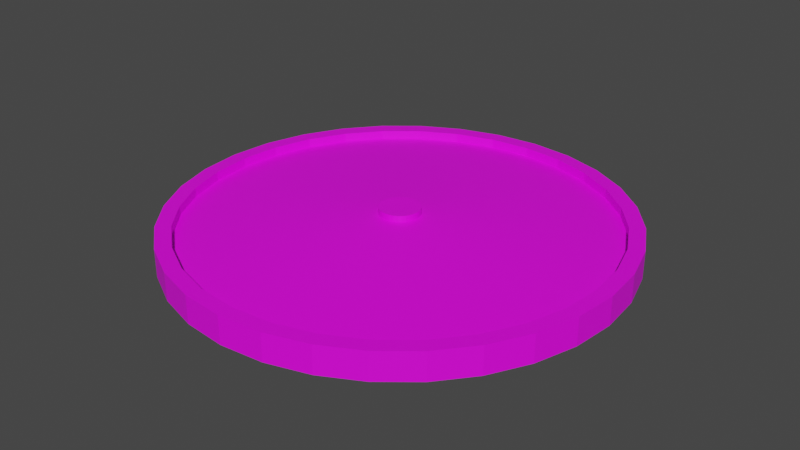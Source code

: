 # Source: shieldBigRat.blend  (saved by Blender 3.3.6; exported with 4.5.12 LTS)
import bpy
from mathutils import Matrix  # noqa: F401  (used for matrix-valued properties, if any)

bpy.ops.wm.read_factory_settings(use_empty=True)
scene = bpy.context.scene
scene.name = 'Scene'

# ---- collections
col_collection = bpy.data.collections.new('Collection'); scene.collection.children.link(col_collection)

# ---- images (referenced by path relative to the original .blend; pixels are not part of the script)
import os
ASSET_DIR = os.environ.get("B2B_ASSET_DIR", "")  # directory of the original .blend (textures are referenced by path, not embedded)
HERE = os.path.dirname(os.path.abspath(__file__))  # packed textures are extracted next to this script under _unpacked/

def load_image(name, relpath, width, height, colorspace="sRGB"):
    """Load a texture the original file referenced (path relative to the .blend, or extracted next to this script)."""
    p = next((c for c in (os.path.join(HERE, relpath), os.path.join(ASSET_DIR, relpath)) if relpath and os.path.exists(c)), "")
    if p:
        img = bpy.data.images.load(p, check_existing=True)
        img.name = name
    else:  # same state as the original file: an image datablock whose file is absent (Cycles renders it pink)
        img = bpy.data.images.new(name, width, height)
        img.source = "FILE"
        img.filepath = "//" + (relpath or name)
    img.colorspace_settings.name = colorspace
    return img
img_shieldbigrat_001 = load_image('shieldBigRat.001', 'shieldBigRat.png', 1024, 1024, 'sRGB')

# ---- materials (node trees are filled in below, after node groups)
mat_material_001 = bpy.data.materials.new('Material.001')
mat_material_001.use_transparent_shadow = False

# ---- material node trees
mat_material_001.use_nodes = True; mat_material_001.node_tree.nodes.clear()
_N = mat_material_001.node_tree.nodes; _L = mat_material_001.node_tree.links
n0 = _N.new('ShaderNodeBsdfPrincipled'); n0.name = 'Principled BSDF'; n0.location = (10, 300)
n0.distribution = 'GGX'
n0.subsurface_method = 'RANDOM_WALK_SKIN'
n0.inputs[3].default_value = 1.45
n0.inputs[27].default_value = (0.0, 0.0, 0.0, 1.0)
n0.inputs[28].default_value = 1.0
n1 = _N.new('ShaderNodeOutputMaterial'); n1.name = 'Material Output'; n1.location = (300, 300)
n2 = _N.new('ShaderNodeTexImage'); n2.name = 'Image Texture'; n2.location = (-377, 303)
n2.image = img_shieldbigrat_001
_L.new(n0.outputs[0], n1.inputs[0])
_L.new(n2.outputs[0], n0.inputs[0])
n1.is_active_output = True

# ---- world
world_world = bpy.data.worlds.new('World'); scene.world = world_world
world_world.use_nodes = True; world_world.node_tree.nodes.clear()
_N = world_world.node_tree.nodes; _L = world_world.node_tree.links
n0 = _N.new('ShaderNodeOutputWorld'); n0.name = 'World Output'; n0.location = (300, 300)
n1 = _N.new('ShaderNodeBackground'); n1.name = 'Background'; n1.location = (10, 300)
n1.inputs[0].default_value = (0.05088, 0.05088, 0.05088, 1.0)
_L.new(n1.outputs[0], n0.inputs[0])
n0.is_active_output = True
world_world.color = (0.05088, 0.05088, 0.05088)
world_world.use_sun_shadow = False
world_world.sun_shadow_jitter_overblur = 0.0

# ---- meshes
me_cylinder = bpy.data.meshes.new('Cylinder')
me_cylinder.from_pydata([(0.0, 1.0, 0.0223), (0.0, 0.9319, 0.1468), (0.1951, 0.9808, 0.0223), (0.1818, 0.914, 0.1468), (0.3827, 0.9239, 0.0223), (0.3566, 0.861, 0.1468), (0.5556, 0.8315, 0.0223), (0.5177, 0.7749, 0.1468), (0.7071, 0.7071, 0.0223), (0.659, 0.659, 0.1468), (0.8315, 0.5556, 0.0223), (0.7749, 0.5177, 0.1468), (0.9239, 0.3827, 0.0223), (0.861, 0.3566, 0.1468), (0.9808, 0.1951, 0.0223), (0.914, 0.1818, 0.1468), (1.0, 0.0, 0.0223), (0.9319, 0.0, 0.1468), (0.9808, -0.1951, 0.0223), (0.914, -0.1818, 0.1468), (0.9239, -0.3827, 0.0223), (0.861, -0.3566, 0.1468), (0.8315, -0.5556, 0.0223), (0.7749, -0.5177, 0.1468), (0.7071, -0.7071, 0.0223), (0.659, -0.659, 0.1468), (0.5556, -0.8315, 0.0223), (0.5177, -0.7749, 0.1468), (0.3827, -0.9239, 0.0223), (0.3566, -0.861, 0.1468), (0.1951, -0.9808, 0.0223), (0.1818, -0.914, 0.1468), (0.0, -1.0, 0.0223), (0.0, -0.9319, 0.1468), (-0.1951, -0.9808, 0.0223), (-0.1818, -0.914, 0.1468), (-0.3827, -0.9239, 0.0223), (-0.3566, -0.861, 0.1468), (-0.5556, -0.8315, 0.0223), (-0.5177, -0.7749, 0.1468), (-0.7071, -0.7071, 0.0223), (-0.659, -0.659, 0.1468), (-0.8315, -0.5556, 0.0223), (-0.7749, -0.5177, 0.1468), (-0.9239, -0.3827, 0.0223), (-0.861, -0.3566, 0.1468), (-0.9808, -0.1951, 0.0223), (-0.914, -0.1818, 0.1468), (-1.0, 0.0, 0.0223), (-0.9319, 0.0, 0.1468), (-0.9808, 0.1951, 0.0223), (-0.914, 0.1818, 0.1468), (-0.9239, 0.3827, 0.0223), (-0.861, 0.3566, 0.1468), (-0.8315, 0.5556, 0.0223), (-0.7749, 0.5177, 0.1468), (-0.7071, 0.7071, 0.0223), (-0.659, 0.659, 0.1468), (-0.5556, 0.8315, 0.0223), (-0.5177, 0.7749, 0.1468), (-0.3827, 0.9239, 0.0223), (-0.3566, 0.861, 0.1468), (-0.1951, 0.9808, 0.0223), (-0.1818, 0.914, 0.1468), (0.1951, 0.9808, 0.1468), (0.0, 1.0, 0.1468), (0.3827, 0.9239, 0.1468), (0.5556, 0.8315, 0.1468), (0.7071, 0.7071, 0.1468), (0.8315, 0.5556, 0.1468), (0.9239, 0.3827, 0.1468), (0.9808, 0.1951, 0.1468), (1.0, 0.0, 0.1468), (0.9808, -0.1951, 0.1468), (0.9239, -0.3827, 0.1468), (0.8315, -0.5556, 0.1468), (0.7071, -0.7071, 0.1468), (0.5556, -0.8315, 0.1468), (0.3827, -0.9239, 0.1468), (0.1951, -0.9808, 0.1468), (0.0, -1.0, 0.1468), (-0.1951, -0.9808, 0.1468), (-0.3827, -0.9239, 0.1468), (-0.5556, -0.8315, 0.1468), (-0.7071, -0.7071, 0.1468), (-0.8315, -0.5556, 0.1468), (-0.9239, -0.3827, 0.1468), (-0.9808, -0.1951, 0.1468), (-1.0, 0.0, 0.1468), (-0.9808, 0.1951, 0.1468), (-0.9239, 0.3827, 0.1468), (-0.8315, 0.5556, 0.1468), (-0.7071, 0.7071, 0.1468), (-0.5556, 0.8315, 0.1468), (-0.3827, 0.9239, 0.1468), (-0.1951, 0.9808, 0.1468), (0.01754, 0.08818, 0.1667), (-1.922e-08, 0.0899, 0.1667), (0.0344, 0.08306, 0.1667), (0.04995, 0.07475, 0.1667), (0.06357, 0.06357, 0.1667), (0.07475, 0.04995, 0.1667), (0.08306, 0.0344, 0.1667), (0.08818, 0.01754, 0.1667), (0.0899, -1.337e-08, 0.1667), (0.08818, -0.01754, 0.1667), (0.08306, -0.0344, 0.1667), (0.07475, -0.04995, 0.1667), (0.06357, -0.06357, 0.1667), (0.04995, -0.07475, 0.1667), (0.0344, -0.08306, 0.1667), (0.01754, -0.08818, 0.1667), (-1.922e-08, -0.0899, 0.1667), (-0.01754, -0.08818, 0.1667), (-0.0344, -0.08306, 0.1667), (-0.04995, -0.07475, 0.1667), (-0.06357, -0.06357, 0.1667), (-0.07475, -0.04995, 0.1667), (-0.08306, -0.0344, 0.1667), (-0.08818, -0.01754, 0.1667), (-0.0899, -1.337e-08, 0.1667), (-0.08818, 0.01754, 0.1667), (-0.08306, 0.0344, 0.1667), (-0.07475, 0.04995, 0.1667), (-0.06357, 0.06357, 0.1667), (-0.04995, 0.07475, 0.1667), (-0.0344, 0.08306, 0.1667), (-0.01754, 0.08818, 0.1667), (0.1818, 0.914, 0.106), (0.0, 0.9319, 0.106), (0.3566, 0.861, 0.106), (0.5177, 0.7749, 0.106), (0.659, 0.659, 0.106), (0.7749, 0.5177, 0.106), (0.861, 0.3566, 0.106), (0.914, 0.1818, 0.106), (0.9319, 0.0, 0.106), (0.914, -0.1818, 0.106), (0.861, -0.3566, 0.106), (0.7749, -0.5177, 0.106), (0.659, -0.659, 0.106), (0.5177, -0.7749, 0.106), (0.3566, -0.861, 0.106), (0.1818, -0.914, 0.106), (0.0, -0.9319, 0.106), (-0.1818, -0.914, 0.106), (-0.3566, -0.861, 0.106), (-0.5177, -0.7749, 0.106), (-0.659, -0.659, 0.106), (-0.7749, -0.5177, 0.106), (-0.861, -0.3566, 0.106), (-0.914, -0.1818, 0.106), (-0.9319, 0.0, 0.106), (-0.914, 0.1818, 0.106), (-0.861, 0.3566, 0.106), (-0.7749, 0.5177, 0.106), (-0.659, 0.659, 0.106), (-0.5177, 0.7749, 0.106), (-0.3566, 0.861, 0.106), (-0.1818, 0.914, 0.106), (0.01754, 0.08818, 0.1947), (-1.922e-08, 0.0899, 0.1947), (0.0344, 0.08306, 0.1947), (0.04995, 0.07475, 0.1947), (0.06357, 0.06357, 0.1947), (0.07475, 0.04995, 0.1947), (0.08306, 0.0344, 0.1947), (0.08818, 0.01754, 0.1947), (0.0899, -1.337e-08, 0.1947), (0.08818, -0.01754, 0.1947), (0.08306, -0.0344, 0.1947), (0.07475, -0.04995, 0.1947), (0.06357, -0.06357, 0.1947), (0.04995, -0.07475, 0.1947), (0.0344, -0.08306, 0.1947), (0.01754, -0.08818, 0.1947), (-1.922e-08, -0.0899, 0.1947), (-0.01754, -0.08818, 0.1947), (-0.0344, -0.08306, 0.1947), (-0.04995, -0.07475, 0.1947), (-0.06357, -0.06357, 0.1947), (-0.07475, -0.04995, 0.1947), (-0.08306, -0.0344, 0.1947), (-0.08818, -0.01754, 0.1947), (-0.0899, -1.337e-08, 0.1947), (-0.08818, 0.01754, 0.1947), (-0.08306, 0.0344, 0.1947), (-0.07475, 0.04995, 0.1947), (-0.06357, 0.06357, 0.1947), (-0.04995, 0.07475, 0.1947), (-0.0344, 0.08306, 0.1947), (-0.01754, 0.08818, 0.1947)], [], [(0, 65, 64, 2), (2, 64, 66, 4), (4, 66, 67, 6), (6, 67, 68, 8), (8, 68, 69, 10), (10, 69, 70, 12), (12, 70, 71, 14), (14, 71, 72, 16), (16, 72, 73, 18), (18, 73, 74, 20), (20, 74, 75, 22), (22, 75, 76, 24), (24, 76, 77, 26), (26, 77, 78, 28), (28, 78, 79, 30), (30, 79, 80, 32), (32, 80, 81, 34), (34, 81, 82, 36), (36, 82, 83, 38), (38, 83, 84, 40), (40, 84, 85, 42), (42, 85, 86, 44), (44, 86, 87, 46), (46, 87, 88, 48), (48, 88, 89, 50), (50, 89, 90, 52), (52, 90, 91, 54), (54, 91, 92, 56), (56, 92, 93, 58), (58, 93, 94, 60), (47, 45, 150, 151), (60, 94, 95, 62), (62, 95, 65, 0), (0, 2, 4, 6, 8, 10, 12, 14, 16, 18, 20, 22, 24, 26, 28, 30, 32, 34, 36, 38, 40, 42, 44, 46, 48, 50, 52, 54, 56, 58, 60, 62), (1, 3, 64, 65), (3, 5, 66, 64), (5, 7, 67, 66), (7, 9, 68, 67), (9, 11, 69, 68), (11, 13, 70, 69), (13, 15, 71, 70), (15, 17, 72, 71), (17, 19, 73, 72), (19, 21, 74, 73), (21, 23, 75, 74), (23, 25, 76, 75), (25, 27, 77, 76), (27, 29, 78, 77), (29, 31, 79, 78), (31, 33, 80, 79), (33, 35, 81, 80), (35, 37, 82, 81), (37, 39, 83, 82), (39, 41, 84, 83), (41, 43, 85, 84), (43, 45, 86, 85), (45, 47, 87, 86), (47, 49, 88, 87), (49, 51, 89, 88), (51, 53, 90, 89), (53, 55, 91, 90), (55, 57, 92, 91), (57, 59, 93, 92), (59, 61, 94, 93), (61, 63, 95, 94), (63, 1, 65, 95), (101, 100, 164, 165), (21, 19, 137, 138), (49, 47, 151, 152), (23, 21, 138, 139), (51, 49, 152, 153), (25, 23, 139, 140), (53, 51, 153, 154), (27, 25, 140, 141), (55, 53, 154, 155), (29, 27, 141, 142), (3, 1, 129, 128), (57, 55, 155, 156), (31, 29, 142, 143), (5, 3, 128, 130), (59, 57, 156, 157), (33, 31, 143, 144), (7, 5, 130, 131), (61, 59, 157, 158), (35, 33, 144, 145), (9, 7, 131, 132), (63, 61, 158, 159), (37, 35, 145, 146), (11, 9, 132, 133), (1, 63, 159, 129), (39, 37, 146, 147), (13, 11, 133, 134), (41, 39, 147, 148), (15, 13, 134, 135), (43, 41, 148, 149), (17, 15, 135, 136), (45, 43, 149, 150), (19, 17, 136, 137), (97, 96, 128, 129), (96, 98, 130, 128), (98, 99, 131, 130), (99, 100, 132, 131), (100, 101, 133, 132), (101, 102, 134, 133), (102, 103, 135, 134), (103, 104, 136, 135), (104, 105, 137, 136), (105, 106, 138, 137), (106, 107, 139, 138), (107, 108, 140, 139), (108, 109, 141, 140), (109, 110, 142, 141), (110, 111, 143, 142), (111, 112, 144, 143), (112, 113, 145, 144), (113, 114, 146, 145), (114, 115, 147, 146), (115, 116, 148, 147), (116, 117, 149, 148), (117, 118, 150, 149), (118, 119, 151, 150), (119, 120, 152, 151), (120, 121, 153, 152), (121, 122, 154, 153), (122, 123, 155, 154), (123, 124, 156, 155), (124, 125, 157, 156), (125, 126, 158, 157), (126, 127, 159, 158), (127, 97, 129, 159), (160, 161, 191, 190, 189, 188, 187, 186, 185, 184, 183, 182, 181, 180, 179, 178, 177, 176, 175, 174, 173, 172, 171, 170, 169, 168, 167, 166, 165, 164, 163, 162), (97, 127, 191, 161), (115, 114, 178, 179), (102, 101, 165, 166), (116, 115, 179, 180), (103, 102, 166, 167), (117, 116, 180, 181), (104, 103, 167, 168), (118, 117, 181, 182), (105, 104, 168, 169), (119, 118, 182, 183), (106, 105, 169, 170), (120, 119, 183, 184), (107, 106, 170, 171), (121, 120, 184, 185), (108, 107, 171, 172), (122, 121, 185, 186), (109, 108, 172, 173), (123, 122, 186, 187), (110, 109, 173, 174), (96, 97, 161, 160), (124, 123, 187, 188), (111, 110, 174, 175), (98, 96, 160, 162), (125, 124, 188, 189), (112, 111, 175, 176), (99, 98, 162, 163), (126, 125, 189, 190), (113, 112, 176, 177), (100, 99, 163, 164), (127, 126, 190, 191), (114, 113, 177, 178)])
_uv = me_cylinder.uv_layers.new(name='UVMap')
_uv.uv.foreach_set('vector', [0.161, 0.4499, 0.1774, 0.4734, 0.1408, 0.4979, 0.124, 0.4756, 0.124, 0.4756, 0.1408, 0.4979, 0.1086, 0.5253, 0.08918, 0.5051, 0.08918, 0.5051, 0.1086, 0.5253, 0.08082, 0.5567, 0.05852, 0.5395, 0.05852, 0.5395, 0.08082, 0.5567, 0.05825, 0.5919, 0.03346, 0.5784, 0.03346, 0.5784, 0.05825, 0.5919, 0.04168, 0.6302, 0.01496, 0.6209, 0.01496, 0.6209, 0.04168, 0.6302, 0.03164, 0.6708, 0.003714, 0.666, 0.003714, 0.666, 0.03164, 0.6708, 0.02849, 0.7125, 0.000127, 0.7125, 0.000127, 0.7125, 0.02849, 0.7125, 0.03235, 0.7542, 0.004348, 0.7589, 0.004348, 0.7589, 0.03235, 0.7542, 0.04313, 0.7946, 0.01627, 0.804, 0.01627, 0.804, 0.04313, 0.7946, 0.06056, 0.8328, 0.03557, 0.8465, 0.03557, 0.8465, 0.06056, 0.8328, 0.08416, 0.8676, 0.0617, 0.8853, 0.0617, 0.8853, 0.08416, 0.8676, 0.1133, 0.8982, 0.09397, 0.9195, 0.09397, 0.9195, 0.1133, 0.8982, 0.1474, 0.9239, 0.1315, 0.9481, 0.1315, 0.9481, 0.1474, 0.9239, 0.1857, 0.9442, 0.1734, 0.9709, 0.1734, 0.9709, 0.1857, 0.9442, 0.2276, 0.9591, 0.2185, 0.9878, 0.2185, 0.9878, 0.2276, 0.9591, 0.2733, 0.9692, 0.266, 0.9999, 0.6108, 0.000127, 0.6272, 0.02364, 0.5906, 0.04809, 0.5738, 0.02586, 0.5738, 0.02586, 0.5906, 0.04809, 0.5584, 0.07555, 0.5389, 0.05534, 0.5389, 0.05534, 0.5584, 0.07555, 0.5306, 0.1069, 0.5083, 0.08972, 0.5083, 0.08972, 0.5306, 0.1069, 0.508, 0.1421, 0.4832, 0.1286, 0.4832, 0.1286, 0.508, 0.1421, 0.4914, 0.1805, 0.4647, 0.1712, 0.4647, 0.1712, 0.4914, 0.1805, 0.4814, 0.221, 0.4535, 0.2163, 0.4535, 0.2163, 0.4814, 0.221, 0.4783, 0.2627, 0.4499, 0.2627, 0.4499, 0.2627, 0.4783, 0.2627, 0.4821, 0.3044, 0.4541, 0.3091, 0.4541, 0.3091, 0.4821, 0.3044, 0.4929, 0.3449, 0.466, 0.3542, 0.466, 0.3542, 0.4929, 0.3449, 0.5103, 0.383, 0.4853, 0.3967, 0.4853, 0.3967, 0.5103, 0.383, 0.5339, 0.4179, 0.5115, 0.4355, 0.5115, 0.4355, 0.5339, 0.4179, 0.5631, 0.4485, 0.5437, 0.4697, 0.5437, 0.4697, 0.5631, 0.4485, 0.5972, 0.4741, 0.5813, 0.4984, 0.5813, 0.4984, 0.5972, 0.4741, 0.6355, 0.4944, 0.6231, 0.5211, 0.4928, 0.2627, 0.4958, 0.2234, 0.5043, 0.2247, 0.5015, 0.2626, 0.6231, 0.5211, 0.6355, 0.4944, 0.6773, 0.5093, 0.6683, 0.538, 0.6683, 0.538, 0.6773, 0.5093, 0.7231, 0.5194, 0.7158, 0.5501, 0.3313, 0.02571, 0.3682, 0.0503, 0.3995, 0.08161, 0.4241, 0.1184, 0.441, 0.1593, 0.4496, 0.2027, 0.4496, 0.247, 0.441, 0.2904, 0.4241, 0.3313, 0.3995, 0.3682, 0.3682, 0.3995, 0.3313, 0.4241, 0.2904, 0.441, 0.247, 0.4496, 0.2027, 0.4496, 0.1593, 0.441, 0.1184, 0.4241, 0.08161, 0.3995, 0.0503, 0.3682, 0.02571, 0.3313, 0.008764, 0.2904, 0.000127, 0.247, 0.0001271, 0.2027, 0.008765, 0.1593, 0.02571, 0.1184, 0.0503, 0.08161, 0.08161, 0.0503, 0.1184, 0.02571, 0.1593, 0.008764, 0.2027, 0.000127, 0.247, 0.0001271, 0.2904, 0.008764, 0.1846, 0.4869, 0.1497, 0.5098, 0.1408, 0.4979, 0.1774, 0.4734, 0.1497, 0.5098, 0.1189, 0.5359, 0.1086, 0.5253, 0.1408, 0.4979, 0.1189, 0.5359, 0.09243, 0.5656, 0.08082, 0.5567, 0.1086, 0.5253, 0.09243, 0.5656, 0.07109, 0.5988, 0.05825, 0.5919, 0.08082, 0.5567, 0.07109, 0.5988, 0.05545, 0.6349, 0.04168, 0.6302, 0.05825, 0.5919, 0.05545, 0.6349, 0.04601, 0.6732, 0.03164, 0.6708, 0.04168, 0.6302, 0.04601, 0.6732, 0.04305, 0.7124, 0.02849, 0.7125, 0.03164, 0.6708, 0.04305, 0.7124, 0.04671, 0.7517, 0.03235, 0.7542, 0.02849, 0.7125, 0.04671, 0.7517, 0.05689, 0.7898, 0.04313, 0.7946, 0.03235, 0.7542, 0.05689, 0.7898, 0.07333, 0.8257, 0.06056, 0.8328, 0.04313, 0.7946, 0.07333, 0.8257, 0.09562, 0.8584, 0.08416, 0.8676, 0.06056, 0.8328, 0.09562, 0.8584, 0.1232, 0.8872, 0.1133, 0.8982, 0.08416, 0.8676, 0.1232, 0.8872, 0.1555, 0.9112, 0.1474, 0.9239, 0.1133, 0.8982, 0.1555, 0.9112, 0.1918, 0.9301, 0.1857, 0.9442, 0.1474, 0.9239, 0.1918, 0.9301, 0.2319, 0.9436, 0.2276, 0.9591, 0.1857, 0.9442, 0.2319, 0.9436, 0.2751, 0.9522, 0.2733, 0.9692, 0.2276, 0.9591, 0.6343, 0.03712, 0.5995, 0.05998, 0.5906, 0.04809, 0.6272, 0.02364, 0.5995, 0.05998, 0.5686, 0.08612, 0.5584, 0.07555, 0.5906, 0.04809, 0.5686, 0.08612, 0.5422, 0.1158, 0.5306, 0.1069, 0.5584, 0.07555, 0.5422, 0.1158, 0.5209, 0.149, 0.508, 0.1421, 0.5306, 0.1069, 0.5209, 0.149, 0.5052, 0.1852, 0.4914, 0.1805, 0.508, 0.1421, 0.5052, 0.1852, 0.4958, 0.2234, 0.4814, 0.221, 0.4914, 0.1805, 0.4958, 0.2234, 0.4928, 0.2627, 0.4783, 0.2627, 0.4814, 0.221, 0.4928, 0.2627, 0.4965, 0.3019, 0.4821, 0.3044, 0.4783, 0.2627, 0.4965, 0.3019, 0.5067, 0.34, 0.4929, 0.3449, 0.4821, 0.3044, 0.5067, 0.34, 0.5231, 0.3759, 0.5103, 0.383, 0.4929, 0.3449, 0.5231, 0.3759, 0.5454, 0.4087, 0.5339, 0.4179, 0.5103, 0.383, 0.5454, 0.4087, 0.573, 0.4374, 0.5631, 0.4485, 0.5339, 0.4179, 0.573, 0.4374, 0.6052, 0.4615, 0.5972, 0.4741, 0.5631, 0.4485, 0.6052, 0.4615, 0.6416, 0.4804, 0.6355, 0.4944, 0.5972, 0.4741, 0.6416, 0.4804, 0.6816, 0.4939, 0.6773, 0.5093, 0.6355, 0.4944, 0.6816, 0.4939, 0.7249, 0.5025, 0.7231, 0.5194, 0.6773, 0.5093, 0.2528, 0.7024, 0.2545, 0.6983, 0.2602, 0.7012, 0.2588, 0.7044, 0.07333, 0.8257, 0.05689, 0.7898, 0.06503, 0.7868, 0.08089, 0.8214, 0.4965, 0.3019, 0.4928, 0.2627, 0.5015, 0.2626, 0.505, 0.3004, 0.09562, 0.8584, 0.07333, 0.8257, 0.08089, 0.8214, 0.1024, 0.8529, 0.5067, 0.34, 0.4965, 0.3019, 0.505, 0.3004, 0.5148, 0.337, 0.1232, 0.8872, 0.09562, 0.8584, 0.1024, 0.8529, 0.129, 0.8806, 0.5231, 0.3759, 0.5067, 0.34, 0.5148, 0.337, 0.5307, 0.3716, 0.1555, 0.9112, 0.1232, 0.8872, 0.129, 0.8806, 0.1602, 0.9037, 0.5454, 0.4087, 0.5231, 0.3759, 0.5307, 0.3716, 0.5522, 0.4032, 0.1918, 0.9301, 0.1555, 0.9112, 0.1602, 0.9037, 0.1953, 0.9217, 0.1497, 0.5098, 0.1846, 0.4869, 0.1898, 0.4949, 0.1551, 0.5171, 0.573, 0.4374, 0.5454, 0.4087, 0.5522, 0.4032, 0.5788, 0.4308, 0.2319, 0.9436, 0.1918, 0.9301, 0.1953, 0.9217, 0.2342, 0.9346, 0.1189, 0.5359, 0.1497, 0.5098, 0.1551, 0.5171, 0.125, 0.5422, 0.6052, 0.4615, 0.573, 0.4374, 0.5788, 0.4308, 0.6099, 0.4539, 0.2751, 0.9522, 0.2319, 0.9436, 0.2342, 0.9346, 0.2771, 0.9428, 0.09243, 0.5656, 0.1189, 0.5359, 0.125, 0.5422, 0.09936, 0.5708, 0.6416, 0.4804, 0.6052, 0.4615, 0.6099, 0.4539, 0.6451, 0.472, 0.5995, 0.05998, 0.6343, 0.03712, 0.6396, 0.04514, 0.6049, 0.06736, 0.07109, 0.5988, 0.09243, 0.5656, 0.09936, 0.5708, 0.07874, 0.6028, 0.6816, 0.4939, 0.6416, 0.4804, 0.6451, 0.472, 0.684, 0.4848, 0.5686, 0.08612, 0.5995, 0.05998, 0.6049, 0.06736, 0.5748, 0.09244, 0.05545, 0.6349, 0.07109, 0.5988, 0.07874, 0.6028, 0.06365, 0.6377, 0.7249, 0.5025, 0.6816, 0.4939, 0.684, 0.4848, 0.7268, 0.493, 0.5422, 0.1158, 0.5686, 0.08612, 0.5748, 0.09244, 0.5491, 0.121, 0.04601, 0.6732, 0.05545, 0.6349, 0.06365, 0.6377, 0.05454, 0.6745, 0.5209, 0.149, 0.5422, 0.1158, 0.5491, 0.121, 0.5285, 0.1531, 0.04305, 0.7124, 0.04601, 0.6732, 0.05454, 0.6745, 0.05169, 0.7123, 0.5052, 0.1852, 0.5209, 0.149, 0.5285, 0.1531, 0.5134, 0.1879, 0.04671, 0.7517, 0.04305, 0.7124, 0.05169, 0.7123, 0.05522, 0.7501, 0.4958, 0.2234, 0.5052, 0.1852, 0.5134, 0.1879, 0.5043, 0.2247, 0.05689, 0.7898, 0.04671, 0.7517, 0.05522, 0.7501, 0.06503, 0.7868, 0.2663, 0.6854, 0.2628, 0.688, 0.1551, 0.5171, 0.1898, 0.4949, 0.2628, 0.688, 0.2596, 0.691, 0.125, 0.5422, 0.1551, 0.5171, 0.2596, 0.691, 0.2568, 0.6945, 0.09936, 0.5708, 0.125, 0.5422, 0.2568, 0.6945, 0.2545, 0.6983, 0.07874, 0.6028, 0.09936, 0.5708, 0.2545, 0.6983, 0.2528, 0.7024, 0.06365, 0.6377, 0.07874, 0.6028, 0.2528, 0.7024, 0.2519, 0.7067, 0.05454, 0.6745, 0.06365, 0.6377, 0.2519, 0.7067, 0.2516, 0.711, 0.05169, 0.7123, 0.05454, 0.6745, 0.2516, 0.711, 0.252, 0.7154, 0.05522, 0.7501, 0.05169, 0.7123, 0.252, 0.7154, 0.2531, 0.7196, 0.06503, 0.7868, 0.05522, 0.7501, 0.2531, 0.7196, 0.2549, 0.7235, 0.08089, 0.8214, 0.06503, 0.7868, 0.2549, 0.7235, 0.2574, 0.7271, 0.1024, 0.8529, 0.08089, 0.8214, 0.2574, 0.7271, 0.2603, 0.7303, 0.129, 0.8806, 0.1024, 0.8529, 0.2603, 0.7303, 0.2637, 0.733, 0.1602, 0.9037, 0.129, 0.8806, 0.2637, 0.733, 0.2675, 0.7351, 0.1953, 0.9217, 0.1602, 0.9037, 0.2675, 0.7351, 0.2714, 0.7366, 0.2342, 0.9346, 0.1953, 0.9217, 0.2714, 0.7366, 0.2754, 0.7376, 0.2771, 0.9428, 0.2342, 0.9346, 0.7161, 0.2357, 0.7126, 0.2382, 0.6049, 0.06736, 0.6396, 0.04514, 0.7126, 0.2382, 0.7093, 0.2413, 0.5748, 0.09244, 0.6049, 0.06736, 0.7093, 0.2413, 0.7065, 0.2447, 0.5491, 0.121, 0.5748, 0.09244, 0.7065, 0.2447, 0.7043, 0.2485, 0.5285, 0.1531, 0.5491, 0.121, 0.7043, 0.2485, 0.7026, 0.2526, 0.5134, 0.1879, 0.5285, 0.1531, 0.7026, 0.2526, 0.7016, 0.2569, 0.5043, 0.2247, 0.5134, 0.1879, 0.7016, 0.2569, 0.7013, 0.2613, 0.5015, 0.2626, 0.5043, 0.2247, 0.7013, 0.2613, 0.7018, 0.2656, 0.505, 0.3004, 0.5015, 0.2626, 0.7018, 0.2656, 0.7029, 0.2698, 0.5148, 0.337, 0.505, 0.3004, 0.7029, 0.2698, 0.7047, 0.2738, 0.5307, 0.3716, 0.5148, 0.337, 0.7047, 0.2738, 0.7071, 0.2774, 0.5522, 0.4032, 0.5307, 0.3716, 0.7071, 0.2774, 0.7101, 0.2805, 0.5788, 0.4308, 0.5522, 0.4032, 0.7101, 0.2805, 0.7135, 0.2832, 0.6099, 0.4539, 0.5788, 0.4308, 0.7135, 0.2832, 0.7172, 0.2853, 0.6451, 0.472, 0.6099, 0.4539, 0.7172, 0.2853, 0.7212, 0.2868, 0.684, 0.4848, 0.6451, 0.472, 0.7212, 0.2868, 0.7252, 0.2878, 0.7268, 0.493, 0.684, 0.4848, 0.2955, 0.4903, 0.2916, 0.4895, 0.288, 0.488, 0.2846, 0.4858, 0.2818, 0.483, 0.2796, 0.4797, 0.2781, 0.476, 0.2773, 0.4721, 0.2773, 0.4681, 0.2781, 0.4642, 0.2796, 0.4605, 0.2818, 0.4572, 0.2846, 0.4544, 0.288, 0.4522, 0.2916, 0.4507, 0.2955, 0.4499, 0.2995, 0.4499, 0.3034, 0.4507, 0.3071, 0.4522, 0.3104, 0.4544, 0.3132, 0.4572, 0.3154, 0.4605, 0.317, 0.4642, 0.3177, 0.4681, 0.3177, 0.4721, 0.317, 0.476, 0.3154, 0.4797, 0.3132, 0.483, 0.3104, 0.4858, 0.3071, 0.488, 0.3034, 0.4895, 0.2995, 0.4903, 0.7252, 0.2878, 0.7212, 0.2868, 0.7234, 0.2812, 0.7268, 0.2823, 0.7065, 0.2447, 0.7093, 0.2413, 0.7142, 0.2457, 0.7119, 0.2485, 0.2519, 0.7067, 0.2528, 0.7024, 0.2588, 0.7044, 0.258, 0.7077, 0.7043, 0.2485, 0.7065, 0.2447, 0.7119, 0.2485, 0.71, 0.2515, 0.2516, 0.711, 0.2519, 0.7067, 0.258, 0.7077, 0.2578, 0.711, 0.7026, 0.2526, 0.7043, 0.2485, 0.71, 0.2515, 0.7086, 0.2546, 0.252, 0.7154, 0.2516, 0.711, 0.2578, 0.711, 0.2581, 0.7143, 0.7016, 0.2569, 0.7026, 0.2526, 0.7086, 0.2546, 0.7078, 0.2579, 0.2531, 0.7196, 0.252, 0.7154, 0.2581, 0.7143, 0.2589, 0.7175, 0.7013, 0.2613, 0.7016, 0.2569, 0.7078, 0.2579, 0.7075, 0.2612, 0.2549, 0.7235, 0.2531, 0.7196, 0.2589, 0.7175, 0.2603, 0.7205, 0.7018, 0.2656, 0.7013, 0.2613, 0.7075, 0.2612, 0.7079, 0.2645, 0.2574, 0.7271, 0.2549, 0.7235, 0.2603, 0.7205, 0.2622, 0.7233, 0.7029, 0.2698, 0.7018, 0.2656, 0.7079, 0.2645, 0.7087, 0.2677, 0.2603, 0.7303, 0.2574, 0.7271, 0.2622, 0.7233, 0.2646, 0.7258, 0.7047, 0.2738, 0.7029, 0.2698, 0.7087, 0.2677, 0.7101, 0.2708, 0.2637, 0.733, 0.2603, 0.7303, 0.2646, 0.7258, 0.2673, 0.7278, 0.7071, 0.2774, 0.7047, 0.2738, 0.7101, 0.2708, 0.712, 0.2735, 0.2675, 0.7351, 0.2637, 0.733, 0.2673, 0.7278, 0.2703, 0.7296, 0.2628, 0.688, 0.2663, 0.6854, 0.2703, 0.6904, 0.2672, 0.6929, 0.7101, 0.2805, 0.7071, 0.2774, 0.712, 0.2735, 0.7143, 0.276, 0.2714, 0.7366, 0.2675, 0.7351, 0.2703, 0.7296, 0.2736, 0.7309, 0.2596, 0.691, 0.2628, 0.688, 0.2672, 0.6929, 0.2645, 0.6955, 0.7135, 0.2832, 0.7101, 0.2805, 0.7143, 0.276, 0.717, 0.2781, 0.2754, 0.7376, 0.2714, 0.7366, 0.2736, 0.7309, 0.2771, 0.7321, 0.2568, 0.6945, 0.2596, 0.691, 0.2645, 0.6955, 0.2621, 0.6983, 0.7172, 0.2853, 0.7135, 0.2832, 0.717, 0.2781, 0.7201, 0.2798, 0.7126, 0.2382, 0.7161, 0.2357, 0.7201, 0.2406, 0.717, 0.2431, 0.2545, 0.6983, 0.2568, 0.6945, 0.2621, 0.6983, 0.2602, 0.7012, 0.7212, 0.2868, 0.7172, 0.2853, 0.7201, 0.2798, 0.7234, 0.2812, 0.7093, 0.2413, 0.7126, 0.2382, 0.717, 0.2431, 0.7142, 0.2457])
me_cylinder.materials.append(mat_material_001)
me_cylinder.use_paint_bone_selection = False
me_cylinder.use_paint_mask = True
me_cylinder.update()

# ---- objects
ob_cylinder = bpy.data.objects.new('Cylinder', me_cylinder)

# ---- transforms, parenting, visibility, modifiers, constraints
ob_cylinder.location = (0.0, 0.0, 0.0)

# ---- collection membership
col_collection.objects.link(ob_cylinder)

# ---- scene / render settings (as saved in the file)
scene.frame_start = 1; scene.frame_end = 250; scene.frame_set(1)
scene.render.engine = 'BLENDER_EEVEE_NEXT'
scene.cycles.sampling_pattern = 'TABULATED_SOBOL'
scene.cycles.use_light_tree = False
scene.view_settings.view_transform = 'Filmic'
bpy.context.view_layer.update()

# ---- added for rendering (the .blend has no active camera and no usable light): camera, sun
cam_auto = bpy.data.cameras.new('AutoCamera')
cam_auto.lens = 50.0
cam_auto.sensor_width = 36.0
cam_auto.clip_end = 1000.0
ob_auto_camera = bpy.data.objects.new('AutoCamera', cam_auto)
scene.collection.objects.link(ob_auto_camera)
ob_auto_camera.location = (2.62179, -3.14614, 2.20593)
ob_auto_camera.rotation_euler = (1.09748, -7.21219e-08, 0.694738)
scene.camera = ob_auto_camera
light_auto_sun = bpy.data.lights.new('AutoSun', 'SUN')
light_auto_sun.energy = 3.0
light_auto_sun.angle = 0.0523599
ob_auto_sun = bpy.data.objects.new('AutoSun', light_auto_sun)
scene.collection.objects.link(ob_auto_sun)
ob_auto_sun.rotation_euler = (0.872665, 0.174533, 0.523599)
bpy.context.view_layer.update()

